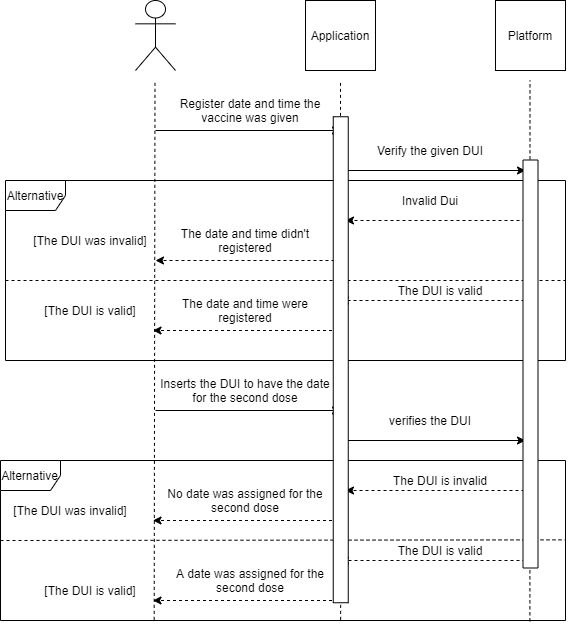

The diagram above was exported from draw.io. Its source (the exported page's mxGraphModel, read from the mxfile embedded in the PNG):
<mxGraphModel dx="1237" dy="619" grid="1" gridSize="10" guides="1" tooltips="1" connect="1" arrows="1" fold="1" page="1" pageScale="1" pageWidth="850" pageHeight="1100" math="0" shadow="0">
  <root>
    <mxCell id="0" />
    <mxCell id="1" parent="0" />
    <mxCell id="L_-vJ-YPmWTsvQh_8hr--1" value="" style="shape=umlActor;verticalLabelPosition=bottom;verticalAlign=top;html=1;outlineConnect=0;" vertex="1" parent="1">
      <mxGeometry x="220" y="100" width="40" height="70" as="geometry" />
    </mxCell>
    <mxCell id="L_-vJ-YPmWTsvQh_8hr--2" value="Application" style="whiteSpace=wrap;html=1;aspect=fixed;" vertex="1" parent="1">
      <mxGeometry x="390" y="100" width="70" height="70" as="geometry" />
    </mxCell>
    <mxCell id="L_-vJ-YPmWTsvQh_8hr--3" value="Platform" style="whiteSpace=wrap;html=1;aspect=fixed;" vertex="1" parent="1">
      <mxGeometry x="580" y="100" width="70" height="70" as="geometry" />
    </mxCell>
    <mxCell id="L_-vJ-YPmWTsvQh_8hr--4" value="" style="endArrow=none;dashed=1;html=1;exitX=0.272;exitY=0.996;exitDx=0;exitDy=0;exitPerimeter=0;" edge="1" parent="1" source="L_-vJ-YPmWTsvQh_8hr--43">
      <mxGeometry width="50" height="50" relative="1" as="geometry">
        <mxPoint x="240" y="750" as="sourcePoint" />
        <mxPoint x="239.5" y="180" as="targetPoint" />
      </mxGeometry>
    </mxCell>
    <mxCell id="L_-vJ-YPmWTsvQh_8hr--5" value="" style="endArrow=none;dashed=1;html=1;exitX=0.602;exitY=0.996;exitDx=0;exitDy=0;exitPerimeter=0;" edge="1" parent="1" source="L_-vJ-YPmWTsvQh_8hr--43">
      <mxGeometry width="50" height="50" relative="1" as="geometry">
        <mxPoint x="425.5" y="750" as="sourcePoint" />
        <mxPoint x="425" y="180" as="targetPoint" />
      </mxGeometry>
    </mxCell>
    <mxCell id="L_-vJ-YPmWTsvQh_8hr--6" value="" style="endArrow=none;dashed=1;html=1;exitX=0.937;exitY=1.005;exitDx=0;exitDy=0;exitPerimeter=0;" edge="1" parent="1" source="L_-vJ-YPmWTsvQh_8hr--43">
      <mxGeometry width="50" height="50" relative="1" as="geometry">
        <mxPoint x="615" y="750" as="sourcePoint" />
        <mxPoint x="614.5" y="180" as="targetPoint" />
      </mxGeometry>
    </mxCell>
    <mxCell id="L_-vJ-YPmWTsvQh_8hr--7" value="" style="endArrow=classic;html=1;" edge="1" parent="1">
      <mxGeometry width="50" height="50" relative="1" as="geometry">
        <mxPoint x="240" y="230" as="sourcePoint" />
        <mxPoint x="425" y="230" as="targetPoint" />
      </mxGeometry>
    </mxCell>
    <mxCell id="L_-vJ-YPmWTsvQh_8hr--9" value="Register date and time the vaccine was given" style="text;html=1;strokeColor=none;fillColor=none;align=center;verticalAlign=middle;whiteSpace=wrap;rounded=0;" vertex="1" parent="1">
      <mxGeometry x="245" y="200" width="180" height="20" as="geometry" />
    </mxCell>
    <mxCell id="L_-vJ-YPmWTsvQh_8hr--10" value="" style="endArrow=classic;html=1;" edge="1" parent="1">
      <mxGeometry width="50" height="50" relative="1" as="geometry">
        <mxPoint x="425" y="270" as="sourcePoint" />
        <mxPoint x="610" y="270" as="targetPoint" />
      </mxGeometry>
    </mxCell>
    <mxCell id="L_-vJ-YPmWTsvQh_8hr--11" value="Verify the given DUI" style="text;html=1;strokeColor=none;fillColor=none;align=center;verticalAlign=middle;whiteSpace=wrap;rounded=0;" vertex="1" parent="1">
      <mxGeometry x="425" y="240" width="180" height="20" as="geometry" />
    </mxCell>
    <mxCell id="L_-vJ-YPmWTsvQh_8hr--12" value="Alternative" style="shape=umlFrame;whiteSpace=wrap;html=1;" vertex="1" parent="1">
      <mxGeometry x="90" y="280" width="560" height="180" as="geometry" />
    </mxCell>
    <mxCell id="L_-vJ-YPmWTsvQh_8hr--13" value="[The DUI was invalid]" style="text;html=1;strokeColor=none;fillColor=none;align=center;verticalAlign=middle;whiteSpace=wrap;rounded=0;" vertex="1" parent="1">
      <mxGeometry x="110" y="330" width="130" height="20" as="geometry" />
    </mxCell>
    <mxCell id="L_-vJ-YPmWTsvQh_8hr--14" value="" style="endArrow=classic;html=1;dashed=1;" edge="1" parent="1">
      <mxGeometry width="50" height="50" relative="1" as="geometry">
        <mxPoint x="610" y="320" as="sourcePoint" />
        <mxPoint x="430" y="320" as="targetPoint" />
      </mxGeometry>
    </mxCell>
    <mxCell id="L_-vJ-YPmWTsvQh_8hr--15" value="Invalid Dui" style="text;html=1;strokeColor=none;fillColor=none;align=center;verticalAlign=middle;whiteSpace=wrap;rounded=0;" vertex="1" parent="1">
      <mxGeometry x="425" y="290" width="180" height="20" as="geometry" />
    </mxCell>
    <mxCell id="L_-vJ-YPmWTsvQh_8hr--16" value="" style="endArrow=classic;html=1;dashed=1;" edge="1" parent="1">
      <mxGeometry width="50" height="50" relative="1" as="geometry">
        <mxPoint x="425" y="360" as="sourcePoint" />
        <mxPoint x="240" y="360" as="targetPoint" />
      </mxGeometry>
    </mxCell>
    <mxCell id="L_-vJ-YPmWTsvQh_8hr--17" value="The date and time didn't registered" style="text;html=1;strokeColor=none;fillColor=none;align=center;verticalAlign=middle;whiteSpace=wrap;rounded=0;" vertex="1" parent="1">
      <mxGeometry x="240" y="330" width="180" height="20" as="geometry" />
    </mxCell>
    <mxCell id="L_-vJ-YPmWTsvQh_8hr--18" value="[The DUI is valid]" style="text;html=1;strokeColor=none;fillColor=none;align=center;verticalAlign=middle;whiteSpace=wrap;rounded=0;" vertex="1" parent="1">
      <mxGeometry x="120" y="400" width="110" height="20" as="geometry" />
    </mxCell>
    <mxCell id="L_-vJ-YPmWTsvQh_8hr--19" value="" style="endArrow=classic;html=1;dashed=1;exitX=1;exitY=1;exitDx=0;exitDy=0;" edge="1" parent="1" source="L_-vJ-YPmWTsvQh_8hr--20">
      <mxGeometry width="50" height="50" relative="1" as="geometry">
        <mxPoint x="620" y="400" as="sourcePoint" />
        <mxPoint x="425" y="400" as="targetPoint" />
      </mxGeometry>
    </mxCell>
    <mxCell id="L_-vJ-YPmWTsvQh_8hr--20" value="The DUI is valid" style="text;html=1;strokeColor=none;fillColor=none;align=center;verticalAlign=middle;whiteSpace=wrap;rounded=0;" vertex="1" parent="1">
      <mxGeometry x="435" y="380" width="180" height="20" as="geometry" />
    </mxCell>
    <mxCell id="L_-vJ-YPmWTsvQh_8hr--21" value="" style="endArrow=classic;html=1;dashed=1;" edge="1" parent="1">
      <mxGeometry width="50" height="50" relative="1" as="geometry">
        <mxPoint x="422.5" y="430" as="sourcePoint" />
        <mxPoint x="237.5" y="430" as="targetPoint" />
      </mxGeometry>
    </mxCell>
    <mxCell id="L_-vJ-YPmWTsvQh_8hr--22" value="The date and time were registered" style="text;html=1;strokeColor=none;fillColor=none;align=center;verticalAlign=middle;whiteSpace=wrap;rounded=0;" vertex="1" parent="1">
      <mxGeometry x="240" y="400" width="180" height="20" as="geometry" />
    </mxCell>
    <mxCell id="L_-vJ-YPmWTsvQh_8hr--24" value="" style="endArrow=none;dashed=1;html=1;" edge="1" parent="1">
      <mxGeometry width="50" height="50" relative="1" as="geometry">
        <mxPoint x="90" y="380" as="sourcePoint" />
        <mxPoint x="650" y="380" as="targetPoint" />
      </mxGeometry>
    </mxCell>
    <mxCell id="L_-vJ-YPmWTsvQh_8hr--29" value="" style="endArrow=classic;html=1;" edge="1" parent="1">
      <mxGeometry width="50" height="50" relative="1" as="geometry">
        <mxPoint x="239.9999999999999" y="510" as="sourcePoint" />
        <mxPoint x="424.9999999999999" y="510" as="targetPoint" />
      </mxGeometry>
    </mxCell>
    <mxCell id="L_-vJ-YPmWTsvQh_8hr--30" value="Inserts the DUI to have the date for the second dose" style="text;html=1;strokeColor=none;fillColor=none;align=center;verticalAlign=middle;whiteSpace=wrap;rounded=0;" vertex="1" parent="1">
      <mxGeometry x="240" y="480" width="180" height="20" as="geometry" />
    </mxCell>
    <mxCell id="L_-vJ-YPmWTsvQh_8hr--31" value="" style="endArrow=classic;html=1;" edge="1" parent="1">
      <mxGeometry width="50" height="50" relative="1" as="geometry">
        <mxPoint x="424.9999999999999" y="540" as="sourcePoint" />
        <mxPoint x="610" y="540" as="targetPoint" />
      </mxGeometry>
    </mxCell>
    <mxCell id="L_-vJ-YPmWTsvQh_8hr--32" value="verifies the DUI" style="text;html=1;strokeColor=none;fillColor=none;align=center;verticalAlign=middle;whiteSpace=wrap;rounded=0;" vertex="1" parent="1">
      <mxGeometry x="425" y="510" width="180" height="20" as="geometry" />
    </mxCell>
    <mxCell id="L_-vJ-YPmWTsvQh_8hr--33" value="" style="endArrow=classic;html=1;dashed=1;" edge="1" parent="1">
      <mxGeometry width="50" height="50" relative="1" as="geometry">
        <mxPoint x="615" y="590" as="sourcePoint" />
        <mxPoint x="430" y="590" as="targetPoint" />
      </mxGeometry>
    </mxCell>
    <mxCell id="L_-vJ-YPmWTsvQh_8hr--34" value="The DUI is invalid" style="text;html=1;strokeColor=none;fillColor=none;align=center;verticalAlign=middle;whiteSpace=wrap;rounded=0;" vertex="1" parent="1">
      <mxGeometry x="435" y="570" width="180" height="20" as="geometry" />
    </mxCell>
    <mxCell id="L_-vJ-YPmWTsvQh_8hr--35" value="" style="endArrow=classic;html=1;dashed=1;" edge="1" parent="1">
      <mxGeometry width="50" height="50" relative="1" as="geometry">
        <mxPoint x="422.4999999999999" y="620" as="sourcePoint" />
        <mxPoint x="237.4999999999999" y="620" as="targetPoint" />
      </mxGeometry>
    </mxCell>
    <mxCell id="L_-vJ-YPmWTsvQh_8hr--36" value="No date was assigned for the second dose" style="text;html=1;strokeColor=none;fillColor=none;align=center;verticalAlign=middle;whiteSpace=wrap;rounded=0;" vertex="1" parent="1">
      <mxGeometry x="240" y="590" width="180" height="20" as="geometry" />
    </mxCell>
    <mxCell id="L_-vJ-YPmWTsvQh_8hr--37" value="[The DUI was invalid]" style="text;html=1;strokeColor=none;fillColor=none;align=center;verticalAlign=middle;whiteSpace=wrap;rounded=0;" vertex="1" parent="1">
      <mxGeometry x="90" y="600" width="130" height="20" as="geometry" />
    </mxCell>
    <mxCell id="L_-vJ-YPmWTsvQh_8hr--38" value="[The DUI is valid]" style="text;html=1;strokeColor=none;fillColor=none;align=center;verticalAlign=middle;whiteSpace=wrap;rounded=0;" vertex="1" parent="1">
      <mxGeometry x="120" y="680" width="110" height="20" as="geometry" />
    </mxCell>
    <mxCell id="L_-vJ-YPmWTsvQh_8hr--39" value="" style="endArrow=classic;html=1;dashed=1;" edge="1" parent="1">
      <mxGeometry width="50" height="50" relative="1" as="geometry">
        <mxPoint x="610" y="660" as="sourcePoint" />
        <mxPoint x="425" y="660" as="targetPoint" />
      </mxGeometry>
    </mxCell>
    <mxCell id="L_-vJ-YPmWTsvQh_8hr--40" value="The DUI is valid" style="text;html=1;strokeColor=none;fillColor=none;align=center;verticalAlign=middle;whiteSpace=wrap;rounded=0;" vertex="1" parent="1">
      <mxGeometry x="435" y="640" width="180" height="20" as="geometry" />
    </mxCell>
    <mxCell id="L_-vJ-YPmWTsvQh_8hr--41" value="" style="endArrow=classic;html=1;dashed=1;" edge="1" parent="1">
      <mxGeometry width="50" height="50" relative="1" as="geometry">
        <mxPoint x="422.4999999999999" y="700" as="sourcePoint" />
        <mxPoint x="237.4999999999999" y="700" as="targetPoint" />
      </mxGeometry>
    </mxCell>
    <mxCell id="L_-vJ-YPmWTsvQh_8hr--42" value="A date was assigned for the second dose" style="text;html=1;strokeColor=none;fillColor=none;align=center;verticalAlign=middle;whiteSpace=wrap;rounded=0;" vertex="1" parent="1">
      <mxGeometry x="245" y="670" width="180" height="20" as="geometry" />
    </mxCell>
    <mxCell id="L_-vJ-YPmWTsvQh_8hr--43" value="Alternative" style="shape=umlFrame;whiteSpace=wrap;html=1;" vertex="1" parent="1">
      <mxGeometry x="85" y="560" width="565" height="160" as="geometry" />
    </mxCell>
    <mxCell id="L_-vJ-YPmWTsvQh_8hr--44" value="" style="endArrow=none;dashed=1;html=1;entryX=0.999;entryY=0.496;entryDx=0;entryDy=0;entryPerimeter=0;" edge="1" parent="1" target="L_-vJ-YPmWTsvQh_8hr--43">
      <mxGeometry width="50" height="50" relative="1" as="geometry">
        <mxPoint x="85" y="640" as="sourcePoint" />
        <mxPoint x="645" y="640" as="targetPoint" />
      </mxGeometry>
    </mxCell>
    <mxCell id="L_-vJ-YPmWTsvQh_8hr--45" value="" style="rounded=0;whiteSpace=wrap;html=1;rotation=90;" vertex="1" parent="1">
      <mxGeometry x="182.25" y="451.75" width="486" height="15" as="geometry" />
    </mxCell>
    <mxCell id="L_-vJ-YPmWTsvQh_8hr--46" value="" style="rounded=0;whiteSpace=wrap;html=1;rotation=90;" vertex="1" parent="1">
      <mxGeometry x="411" y="456" width="408" height="15" as="geometry" />
    </mxCell>
  </root>
</mxGraphModel>